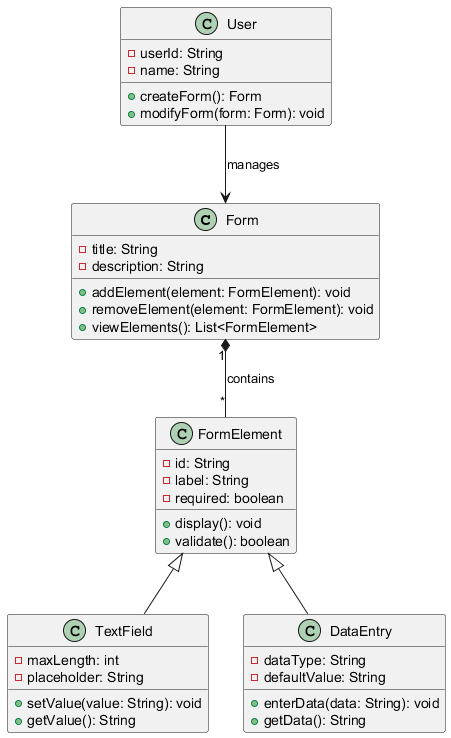

The diagram above was rendered by PlantUML. Its source (embedded in the PNG):
@startuml
class Form {
    - title: String
    - description: String
    + addElement(element: FormElement): void
    + removeElement(element: FormElement): void
    + viewElements(): List<FormElement>
}

class FormElement {
    - id: String
    - label: String
    - required: boolean
    + display(): void
    + validate(): boolean
}

class TextField {
    - maxLength: int
    - placeholder: String
    + setValue(value: String): void
    + getValue(): String
}

class DataEntry {
    - dataType: String
    - defaultValue: String
    + enterData(data: String): void
    + getData(): String
}

class User {
    - userId: String
    - name: String
    + createForm(): Form
    + modifyForm(form: Form): void
}

User --> Form : manages
Form "1" *-- "*" FormElement : contains
FormElement <|-- TextField
FormElement <|-- DataEntry
@enduml